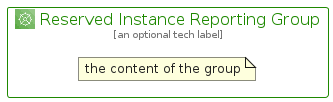

The diagram above was rendered by PlantUML. Its source (embedded in the PNG):
@startuml
' configures the library
!global $INCLUSION_MODE="local"
!global $LIB_BASE_LOCATION="../../.."

' loads the library's bootstrap
!include $LIB_BASE_LOCATION/bootstrap.puml

' loads the package bootstrap
include('aws-q1-2022/bootstrap')

' loads the Item which embeds the element ReservedInstanceReportingGroup
include('aws-q1-2022/Architecture/AwsCostManagement/ReservedInstanceReporting')

' renders the element
ReservedInstanceReportingGroup('ReservedInstanceReportingGroup', 'Reserved Instance Reporting Group', 'an optional tech label') {
    note as note
        the content of the group
    end note
}
@enduml